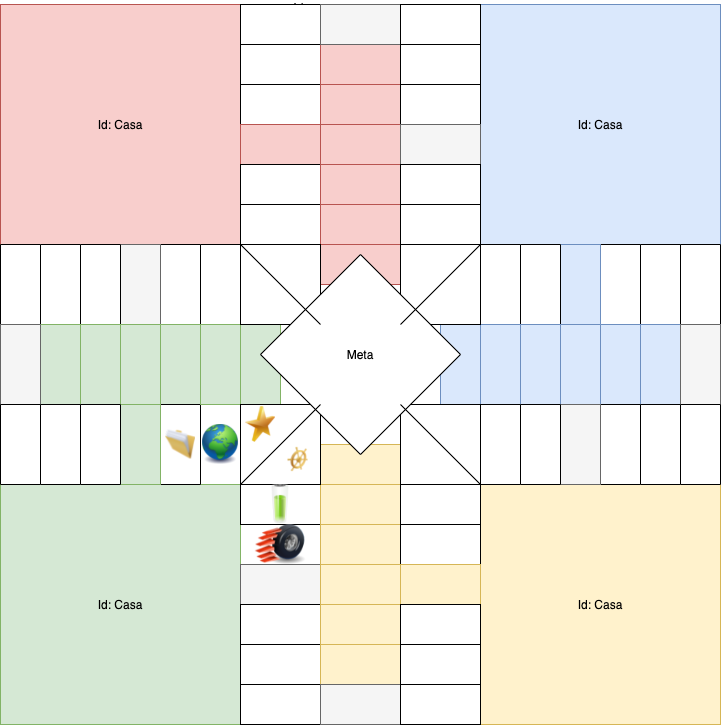

The diagram above was exported from draw.io. Its source (the exported page's mxGraphModel, read from the mxfile embedded in the PNG):
<mxGraphModel dx="1426" dy="794" grid="1" gridSize="10" guides="1" tooltips="1" connect="1" arrows="1" fold="1" page="1" pageScale="1" pageWidth="850" pageHeight="1100" math="0" shadow="0">
  <root>
    <mxCell id="0" />
    <mxCell id="1" parent="0" />
    <mxCell id="UOg90cspTJbYKnHVNOwC-1" value="" style="whiteSpace=wrap;html=1;aspect=fixed;" vertex="1" parent="1">
      <mxGeometry x="80" y="80" width="720" height="720" as="geometry" />
    </mxCell>
    <mxCell id="UOg90cspTJbYKnHVNOwC-2" value="Id: Tablero" style="text;html=1;strokeColor=none;fillColor=none;align=center;verticalAlign=middle;whiteSpace=wrap;rounded=0;" vertex="1" parent="1">
      <mxGeometry x="360" y="80" width="40" height="20" as="geometry" />
    </mxCell>
    <mxCell id="UOg90cspTJbYKnHVNOwC-3" value="Id: Casa" style="whiteSpace=wrap;html=1;aspect=fixed;fillColor=#f8cecc;strokeColor=#b85450;" vertex="1" parent="1">
      <mxGeometry x="80" y="80" width="240" height="240" as="geometry" />
    </mxCell>
    <mxCell id="UOg90cspTJbYKnHVNOwC-4" value="Id: Casa" style="whiteSpace=wrap;html=1;aspect=fixed;fillColor=#dae8fc;strokeColor=#6c8ebf;" vertex="1" parent="1">
      <mxGeometry x="560" y="80" width="240" height="240" as="geometry" />
    </mxCell>
    <mxCell id="UOg90cspTJbYKnHVNOwC-5" value="Id: Casa" style="whiteSpace=wrap;html=1;aspect=fixed;fillColor=#fff2cc;strokeColor=#d6b656;" vertex="1" parent="1">
      <mxGeometry x="560" y="560" width="240" height="240" as="geometry" />
    </mxCell>
    <mxCell id="UOg90cspTJbYKnHVNOwC-6" value="Id: Casa" style="whiteSpace=wrap;html=1;aspect=fixed;fillColor=#d5e8d4;strokeColor=#82b366;" vertex="1" parent="1">
      <mxGeometry x="80" y="560" width="240" height="240" as="geometry" />
    </mxCell>
    <mxCell id="UOg90cspTJbYKnHVNOwC-8" value="" style="endArrow=none;html=1;entryX=1;entryY=0;entryDx=0;entryDy=0;exitX=0;exitY=1;exitDx=0;exitDy=0;" edge="1" parent="1" source="UOg90cspTJbYKnHVNOwC-7" target="UOg90cspTJbYKnHVNOwC-7">
      <mxGeometry width="50" height="50" relative="1" as="geometry">
        <mxPoint x="410" y="450" as="sourcePoint" />
        <mxPoint x="460" y="400" as="targetPoint" />
      </mxGeometry>
    </mxCell>
    <mxCell id="UOg90cspTJbYKnHVNOwC-9" value="" style="endArrow=none;html=1;entryX=0;entryY=0;entryDx=0;entryDy=0;exitX=1;exitY=1;exitDx=0;exitDy=0;" edge="1" parent="1" source="UOg90cspTJbYKnHVNOwC-7" target="UOg90cspTJbYKnHVNOwC-7">
      <mxGeometry width="50" height="50" relative="1" as="geometry">
        <mxPoint x="410" y="450" as="sourcePoint" />
        <mxPoint x="460" y="400" as="targetPoint" />
      </mxGeometry>
    </mxCell>
    <mxCell id="UOg90cspTJbYKnHVNOwC-11" value="META" style="text;html=1;align=center;verticalAlign=middle;resizable=0;points=[];labelBackgroundColor=#ffffff;" vertex="1" connectable="0" parent="UOg90cspTJbYKnHVNOwC-9">
      <mxGeometry x="-0.06" y="1" relative="1" as="geometry">
        <mxPoint x="-2.62" y="-64.04" as="offset" />
      </mxGeometry>
    </mxCell>
    <mxCell id="UOg90cspTJbYKnHVNOwC-13" value="" style="rounded=0;whiteSpace=wrap;html=1;" vertex="1" parent="1">
      <mxGeometry x="320" y="80" width="80" height="40" as="geometry" />
    </mxCell>
    <mxCell id="UOg90cspTJbYKnHVNOwC-14" value="" style="rounded=0;whiteSpace=wrap;html=1;" vertex="1" parent="1">
      <mxGeometry x="320" y="120" width="80" height="40" as="geometry" />
    </mxCell>
    <mxCell id="UOg90cspTJbYKnHVNOwC-15" value="" style="rounded=0;whiteSpace=wrap;html=1;" vertex="1" parent="1">
      <mxGeometry x="320" y="160" width="80" height="40" as="geometry" />
    </mxCell>
    <mxCell id="UOg90cspTJbYKnHVNOwC-16" value="" style="rounded=0;whiteSpace=wrap;html=1;fillColor=#f8cecc;strokeColor=#b85450;" vertex="1" parent="1">
      <mxGeometry x="320" y="200" width="80" height="40" as="geometry" />
    </mxCell>
    <mxCell id="UOg90cspTJbYKnHVNOwC-17" value="" style="rounded=0;whiteSpace=wrap;html=1;" vertex="1" parent="1">
      <mxGeometry x="320" y="240" width="80" height="40" as="geometry" />
    </mxCell>
    <mxCell id="UOg90cspTJbYKnHVNOwC-18" value="" style="rounded=0;whiteSpace=wrap;html=1;fillColor=#f8cecc;strokeColor=#b85450;" vertex="1" parent="1">
      <mxGeometry x="400" y="240" width="80" height="40" as="geometry" />
    </mxCell>
    <mxCell id="UOg90cspTJbYKnHVNOwC-20" value="" style="rounded=0;whiteSpace=wrap;html=1;fillColor=#f8cecc;strokeColor=#b85450;" vertex="1" parent="1">
      <mxGeometry x="400" y="200" width="80" height="40" as="geometry" />
    </mxCell>
    <mxCell id="UOg90cspTJbYKnHVNOwC-24" value="" style="rounded=0;whiteSpace=wrap;html=1;fillColor=#f8cecc;strokeColor=#b85450;" vertex="1" parent="1">
      <mxGeometry x="400" y="160" width="80" height="40" as="geometry" />
    </mxCell>
    <mxCell id="UOg90cspTJbYKnHVNOwC-25" value="" style="rounded=0;whiteSpace=wrap;html=1;fillColor=#f8cecc;strokeColor=#b85450;" vertex="1" parent="1">
      <mxGeometry x="400" y="120" width="80" height="40" as="geometry" />
    </mxCell>
    <mxCell id="UOg90cspTJbYKnHVNOwC-26" value="" style="rounded=0;whiteSpace=wrap;html=1;fillColor=#f5f5f5;strokeColor=#666666;fontColor=#333333;" vertex="1" parent="1">
      <mxGeometry x="400" y="80" width="80" height="40" as="geometry" />
    </mxCell>
    <mxCell id="UOg90cspTJbYKnHVNOwC-27" value="" style="rounded=0;whiteSpace=wrap;html=1;" vertex="1" parent="1">
      <mxGeometry x="480" y="80" width="80" height="40" as="geometry" />
    </mxCell>
    <mxCell id="UOg90cspTJbYKnHVNOwC-28" value="" style="rounded=0;whiteSpace=wrap;html=1;" vertex="1" parent="1">
      <mxGeometry x="480" y="120" width="80" height="40" as="geometry" />
    </mxCell>
    <mxCell id="UOg90cspTJbYKnHVNOwC-29" value="" style="rounded=0;whiteSpace=wrap;html=1;" vertex="1" parent="1">
      <mxGeometry x="480" y="160" width="80" height="40" as="geometry" />
    </mxCell>
    <mxCell id="UOg90cspTJbYKnHVNOwC-30" value="" style="rounded=0;whiteSpace=wrap;html=1;fillColor=#f5f5f5;strokeColor=#666666;fontColor=#333333;" vertex="1" parent="1">
      <mxGeometry x="480" y="200" width="80" height="40" as="geometry" />
    </mxCell>
    <mxCell id="UOg90cspTJbYKnHVNOwC-31" value="" style="rounded=0;whiteSpace=wrap;html=1;" vertex="1" parent="1">
      <mxGeometry x="480" y="240" width="80" height="40" as="geometry" />
    </mxCell>
    <mxCell id="UOg90cspTJbYKnHVNOwC-33" value="" style="rounded=0;whiteSpace=wrap;html=1;rotation=-90;" vertex="1" parent="1">
      <mxGeometry x="220" y="340" width="80" height="40" as="geometry" />
    </mxCell>
    <mxCell id="UOg90cspTJbYKnHVNOwC-21" value="" style="rounded=0;whiteSpace=wrap;html=1;" vertex="1" parent="1">
      <mxGeometry x="320" y="280" width="80" height="40" as="geometry" />
    </mxCell>
    <mxCell id="UOg90cspTJbYKnHVNOwC-19" value="" style="rounded=0;whiteSpace=wrap;html=1;fillColor=#f8cecc;strokeColor=#b85450;" vertex="1" parent="1">
      <mxGeometry x="400" y="280" width="80" height="40" as="geometry" />
    </mxCell>
    <mxCell id="UOg90cspTJbYKnHVNOwC-40" value="" style="rounded=0;whiteSpace=wrap;html=1;rotation=-90;fillColor=#f5f5f5;strokeColor=#666666;fontColor=#333333;" vertex="1" parent="1">
      <mxGeometry x="180" y="340" width="80" height="40" as="geometry" />
    </mxCell>
    <mxCell id="UOg90cspTJbYKnHVNOwC-41" value="" style="rounded=0;whiteSpace=wrap;html=1;rotation=-90;" vertex="1" parent="1">
      <mxGeometry x="140" y="340" width="80" height="40" as="geometry" />
    </mxCell>
    <mxCell id="UOg90cspTJbYKnHVNOwC-42" value="" style="rounded=0;whiteSpace=wrap;html=1;rotation=-90;" vertex="1" parent="1">
      <mxGeometry x="100" y="340" width="80" height="40" as="geometry" />
    </mxCell>
    <mxCell id="UOg90cspTJbYKnHVNOwC-43" value="" style="rounded=0;whiteSpace=wrap;html=1;rotation=-90;" vertex="1" parent="1">
      <mxGeometry x="60" y="340" width="80" height="40" as="geometry" />
    </mxCell>
    <mxCell id="UOg90cspTJbYKnHVNOwC-44" value="" style="rounded=0;whiteSpace=wrap;html=1;rotation=-90;fillColor=#d5e8d4;strokeColor=#82b366;" vertex="1" parent="1">
      <mxGeometry x="220" y="420" width="80" height="40" as="geometry" />
    </mxCell>
    <mxCell id="UOg90cspTJbYKnHVNOwC-45" value="" style="rounded=0;whiteSpace=wrap;html=1;rotation=-90;fillColor=#d5e8d4;strokeColor=#82b366;" vertex="1" parent="1">
      <mxGeometry x="180" y="420" width="80" height="40" as="geometry" />
    </mxCell>
    <mxCell id="UOg90cspTJbYKnHVNOwC-46" value="" style="rounded=0;whiteSpace=wrap;html=1;rotation=-90;fillColor=#d5e8d4;strokeColor=#82b366;" vertex="1" parent="1">
      <mxGeometry x="140" y="420" width="80" height="40" as="geometry" />
    </mxCell>
    <mxCell id="UOg90cspTJbYKnHVNOwC-47" value="" style="rounded=0;whiteSpace=wrap;html=1;rotation=-90;fillColor=#d5e8d4;strokeColor=#82b366;" vertex="1" parent="1">
      <mxGeometry x="100" y="420" width="80" height="40" as="geometry" />
    </mxCell>
    <mxCell id="UOg90cspTJbYKnHVNOwC-48" value="" style="rounded=0;whiteSpace=wrap;html=1;rotation=-90;fillColor=#f5f5f5;strokeColor=#666666;fontColor=#333333;" vertex="1" parent="1">
      <mxGeometry x="60" y="420" width="80" height="40" as="geometry" />
    </mxCell>
    <mxCell id="UOg90cspTJbYKnHVNOwC-49" value="" style="rounded=0;whiteSpace=wrap;html=1;rotation=-90;" vertex="1" parent="1">
      <mxGeometry x="220" y="500" width="80" height="40" as="geometry" />
    </mxCell>
    <mxCell id="UOg90cspTJbYKnHVNOwC-50" value="" style="rounded=0;whiteSpace=wrap;html=1;rotation=-90;fillColor=#d5e8d4;strokeColor=#82b366;" vertex="1" parent="1">
      <mxGeometry x="180" y="500" width="80" height="40" as="geometry" />
    </mxCell>
    <mxCell id="UOg90cspTJbYKnHVNOwC-51" value="" style="rounded=0;whiteSpace=wrap;html=1;rotation=-90;" vertex="1" parent="1">
      <mxGeometry x="140" y="500" width="80" height="40" as="geometry" />
    </mxCell>
    <mxCell id="UOg90cspTJbYKnHVNOwC-52" value="" style="rounded=0;whiteSpace=wrap;html=1;rotation=-90;" vertex="1" parent="1">
      <mxGeometry x="100" y="500" width="80" height="40" as="geometry" />
    </mxCell>
    <mxCell id="UOg90cspTJbYKnHVNOwC-53" value="" style="rounded=0;whiteSpace=wrap;html=1;rotation=-90;" vertex="1" parent="1">
      <mxGeometry x="60" y="500" width="80" height="40" as="geometry" />
    </mxCell>
    <mxCell id="UOg90cspTJbYKnHVNOwC-55" value="" style="rounded=0;whiteSpace=wrap;html=1;" vertex="1" parent="1">
      <mxGeometry x="480" y="280" width="80" height="40" as="geometry" />
    </mxCell>
    <mxCell id="UOg90cspTJbYKnHVNOwC-57" value="" style="rounded=0;whiteSpace=wrap;html=1;rotation=-90;" vertex="1" parent="1">
      <mxGeometry x="260" y="340" width="80" height="40" as="geometry" />
    </mxCell>
    <mxCell id="UOg90cspTJbYKnHVNOwC-58" value="" style="rounded=0;whiteSpace=wrap;html=1;rotation=-90;fillColor=#d5e8d4;strokeColor=#82b366;" vertex="1" parent="1">
      <mxGeometry x="260" y="420" width="80" height="40" as="geometry" />
    </mxCell>
    <mxCell id="UOg90cspTJbYKnHVNOwC-59" value="" style="image;html=1;labelBackgroundColor=#ffffff;image=img/lib/clip_art/general/Earth_globe_128x128.png;fontFamily=Helvetica;fontSize=12;fontColor=#000000;align=center;strokeColor=#000000;fillColor=#ffffff;" vertex="1" parent="1">
      <mxGeometry x="260" y="500" width="80" height="40" as="geometry" />
    </mxCell>
    <mxCell id="UOg90cspTJbYKnHVNOwC-60" value="" style="rounded=0;whiteSpace=wrap;html=1;rotation=-90;fillColor=#d5e8d4;strokeColor=#82b366;" vertex="1" parent="1">
      <mxGeometry x="300" y="420" width="80" height="40" as="geometry" />
    </mxCell>
    <mxCell id="UOg90cspTJbYKnHVNOwC-62" value="" style="rounded=0;whiteSpace=wrap;html=1;fillColor=#f8cecc;strokeColor=#b85450;" vertex="1" parent="1">
      <mxGeometry x="400" y="320" width="80" height="40" as="geometry" />
    </mxCell>
    <mxCell id="UOg90cspTJbYKnHVNOwC-63" value="" style="rounded=0;whiteSpace=wrap;html=1;rotation=-90;" vertex="1" parent="1">
      <mxGeometry x="700" y="340" width="80" height="40" as="geometry" />
    </mxCell>
    <mxCell id="UOg90cspTJbYKnHVNOwC-64" value="" style="rounded=0;whiteSpace=wrap;html=1;rotation=-90;" vertex="1" parent="1">
      <mxGeometry x="660" y="340" width="80" height="40" as="geometry" />
    </mxCell>
    <mxCell id="UOg90cspTJbYKnHVNOwC-65" value="" style="rounded=0;whiteSpace=wrap;html=1;rotation=-90;fillColor=#dae8fc;strokeColor=#6c8ebf;" vertex="1" parent="1">
      <mxGeometry x="620" y="340" width="80" height="40" as="geometry" />
    </mxCell>
    <mxCell id="UOg90cspTJbYKnHVNOwC-66" value="" style="rounded=0;whiteSpace=wrap;html=1;rotation=-90;" vertex="1" parent="1">
      <mxGeometry x="580" y="340" width="80" height="40" as="geometry" />
    </mxCell>
    <mxCell id="UOg90cspTJbYKnHVNOwC-67" value="" style="rounded=0;whiteSpace=wrap;html=1;rotation=-90;" vertex="1" parent="1">
      <mxGeometry x="540" y="340" width="80" height="40" as="geometry" />
    </mxCell>
    <mxCell id="UOg90cspTJbYKnHVNOwC-68" value="" style="rounded=0;whiteSpace=wrap;html=1;rotation=-90;fillColor=#dae8fc;strokeColor=#6c8ebf;" vertex="1" parent="1">
      <mxGeometry x="700" y="420" width="80" height="40" as="geometry" />
    </mxCell>
    <mxCell id="UOg90cspTJbYKnHVNOwC-69" value="" style="rounded=0;whiteSpace=wrap;html=1;rotation=-90;fillColor=#dae8fc;strokeColor=#6c8ebf;" vertex="1" parent="1">
      <mxGeometry x="660" y="420" width="80" height="40" as="geometry" />
    </mxCell>
    <mxCell id="UOg90cspTJbYKnHVNOwC-70" value="" style="rounded=0;whiteSpace=wrap;html=1;rotation=-90;fillColor=#dae8fc;strokeColor=#6c8ebf;" vertex="1" parent="1">
      <mxGeometry x="620" y="420" width="80" height="40" as="geometry" />
    </mxCell>
    <mxCell id="UOg90cspTJbYKnHVNOwC-71" value="" style="rounded=0;whiteSpace=wrap;html=1;rotation=-90;fillColor=#dae8fc;strokeColor=#6c8ebf;" vertex="1" parent="1">
      <mxGeometry x="580" y="420" width="80" height="40" as="geometry" />
    </mxCell>
    <mxCell id="UOg90cspTJbYKnHVNOwC-72" value="" style="rounded=0;whiteSpace=wrap;html=1;rotation=-90;fillColor=#dae8fc;strokeColor=#6c8ebf;" vertex="1" parent="1">
      <mxGeometry x="540" y="420" width="80" height="40" as="geometry" />
    </mxCell>
    <mxCell id="UOg90cspTJbYKnHVNOwC-73" value="" style="rounded=0;whiteSpace=wrap;html=1;rotation=-90;" vertex="1" parent="1">
      <mxGeometry x="700" y="500" width="80" height="40" as="geometry" />
    </mxCell>
    <mxCell id="UOg90cspTJbYKnHVNOwC-74" value="" style="rounded=0;whiteSpace=wrap;html=1;rotation=-90;" vertex="1" parent="1">
      <mxGeometry x="660" y="500" width="80" height="40" as="geometry" />
    </mxCell>
    <mxCell id="UOg90cspTJbYKnHVNOwC-75" value="" style="rounded=0;whiteSpace=wrap;html=1;rotation=-90;fillColor=#f5f5f5;strokeColor=#666666;fontColor=#333333;" vertex="1" parent="1">
      <mxGeometry x="620" y="500" width="80" height="40" as="geometry" />
    </mxCell>
    <mxCell id="UOg90cspTJbYKnHVNOwC-76" value="" style="rounded=0;whiteSpace=wrap;html=1;rotation=-90;" vertex="1" parent="1">
      <mxGeometry x="580" y="500" width="80" height="40" as="geometry" />
    </mxCell>
    <mxCell id="UOg90cspTJbYKnHVNOwC-77" value="" style="rounded=0;whiteSpace=wrap;html=1;rotation=-90;" vertex="1" parent="1">
      <mxGeometry x="540" y="500" width="80" height="40" as="geometry" />
    </mxCell>
    <mxCell id="UOg90cspTJbYKnHVNOwC-78" value="" style="rounded=0;whiteSpace=wrap;html=1;rotation=-90;" vertex="1" parent="1">
      <mxGeometry x="740" y="340" width="80" height="40" as="geometry" />
    </mxCell>
    <mxCell id="UOg90cspTJbYKnHVNOwC-79" value="" style="rounded=0;whiteSpace=wrap;html=1;rotation=-90;fillColor=#f5f5f5;strokeColor=#666666;fontColor=#333333;" vertex="1" parent="1">
      <mxGeometry x="740" y="420" width="80" height="40" as="geometry" />
    </mxCell>
    <mxCell id="UOg90cspTJbYKnHVNOwC-80" value="" style="rounded=0;whiteSpace=wrap;html=1;rotation=-90;" vertex="1" parent="1">
      <mxGeometry x="740" y="500" width="80" height="40" as="geometry" />
    </mxCell>
    <mxCell id="UOg90cspTJbYKnHVNOwC-82" value="" style="rounded=0;whiteSpace=wrap;html=1;" vertex="1" parent="1">
      <mxGeometry x="320" y="560" width="80" height="40" as="geometry" />
    </mxCell>
    <mxCell id="UOg90cspTJbYKnHVNOwC-120" value="" style="edgeStyle=orthogonalEdgeStyle;rounded=0;orthogonalLoop=1;jettySize=auto;html=1;" edge="1" parent="1" source="UOg90cspTJbYKnHVNOwC-83" target="UOg90cspTJbYKnHVNOwC-93">
      <mxGeometry relative="1" as="geometry" />
    </mxCell>
    <mxCell id="UOg90cspTJbYKnHVNOwC-83" value="" style="image;html=1;labelBackgroundColor=#ffffff;image=img/lib/clip_art/general/Tire_128x128.png;fontFamily=Helvetica;fontSize=12;fontColor=#000000;align=center;strokeColor=#000000;fillColor=#ffffff;" vertex="1" parent="1">
      <mxGeometry x="320" y="600" width="80" height="40" as="geometry" />
    </mxCell>
    <mxCell id="UOg90cspTJbYKnHVNOwC-84" value="" style="rounded=0;whiteSpace=wrap;html=1;fillColor=#f5f5f5;strokeColor=#666666;fontColor=#333333;" vertex="1" parent="1">
      <mxGeometry x="320" y="640" width="80" height="40" as="geometry" />
    </mxCell>
    <mxCell id="UOg90cspTJbYKnHVNOwC-85" value="" style="rounded=0;whiteSpace=wrap;html=1;" vertex="1" parent="1">
      <mxGeometry x="320" y="680" width="80" height="40" as="geometry" />
    </mxCell>
    <mxCell id="UOg90cspTJbYKnHVNOwC-86" value="" style="rounded=0;whiteSpace=wrap;html=1;" vertex="1" parent="1">
      <mxGeometry x="320" y="720" width="80" height="40" as="geometry" />
    </mxCell>
    <mxCell id="UOg90cspTJbYKnHVNOwC-87" value="" style="rounded=0;whiteSpace=wrap;html=1;fillColor=#fff2cc;strokeColor=#d6b656;" vertex="1" parent="1">
      <mxGeometry x="400" y="720" width="80" height="40" as="geometry" />
    </mxCell>
    <mxCell id="UOg90cspTJbYKnHVNOwC-88" value="" style="rounded=0;whiteSpace=wrap;html=1;fillColor=#fff2cc;strokeColor=#d6b656;" vertex="1" parent="1">
      <mxGeometry x="400" y="680" width="80" height="40" as="geometry" />
    </mxCell>
    <mxCell id="UOg90cspTJbYKnHVNOwC-89" value="" style="rounded=0;whiteSpace=wrap;html=1;fillColor=#fff2cc;strokeColor=#d6b656;" vertex="1" parent="1">
      <mxGeometry x="400" y="640" width="80" height="40" as="geometry" />
    </mxCell>
    <mxCell id="UOg90cspTJbYKnHVNOwC-90" value="" style="rounded=0;whiteSpace=wrap;html=1;fillColor=#fff2cc;strokeColor=#d6b656;" vertex="1" parent="1">
      <mxGeometry x="400" y="600" width="80" height="40" as="geometry" />
    </mxCell>
    <mxCell id="UOg90cspTJbYKnHVNOwC-91" value="" style="rounded=0;whiteSpace=wrap;html=1;fillColor=#fff2cc;strokeColor=#d6b656;" vertex="1" parent="1">
      <mxGeometry x="400" y="560" width="80" height="40" as="geometry" />
    </mxCell>
    <mxCell id="UOg90cspTJbYKnHVNOwC-92" value="" style="rounded=0;whiteSpace=wrap;html=1;" vertex="1" parent="1">
      <mxGeometry x="480" y="560" width="80" height="40" as="geometry" />
    </mxCell>
    <mxCell id="UOg90cspTJbYKnHVNOwC-93" value="" style="rounded=0;whiteSpace=wrap;html=1;" vertex="1" parent="1">
      <mxGeometry x="480" y="600" width="80" height="40" as="geometry" />
    </mxCell>
    <mxCell id="UOg90cspTJbYKnHVNOwC-94" value="" style="rounded=0;whiteSpace=wrap;html=1;fillColor=#fff2cc;strokeColor=#d6b656;" vertex="1" parent="1">
      <mxGeometry x="480" y="640" width="80" height="40" as="geometry" />
    </mxCell>
    <mxCell id="UOg90cspTJbYKnHVNOwC-95" value="" style="rounded=0;whiteSpace=wrap;html=1;" vertex="1" parent="1">
      <mxGeometry x="480" y="680" width="80" height="40" as="geometry" />
    </mxCell>
    <mxCell id="UOg90cspTJbYKnHVNOwC-96" value="" style="rounded=0;whiteSpace=wrap;html=1;" vertex="1" parent="1">
      <mxGeometry x="480" y="720" width="80" height="40" as="geometry" />
    </mxCell>
    <mxCell id="UOg90cspTJbYKnHVNOwC-97" value="" style="rounded=0;whiteSpace=wrap;html=1;" vertex="1" parent="1">
      <mxGeometry x="320" y="760" width="80" height="40" as="geometry" />
    </mxCell>
    <mxCell id="UOg90cspTJbYKnHVNOwC-98" value="" style="rounded=0;whiteSpace=wrap;html=1;fillColor=#f5f5f5;strokeColor=#666666;fontColor=#333333;" vertex="1" parent="1">
      <mxGeometry x="400" y="760" width="80" height="40" as="geometry" />
    </mxCell>
    <mxCell id="UOg90cspTJbYKnHVNOwC-99" value="" style="rounded=0;whiteSpace=wrap;html=1;" vertex="1" parent="1">
      <mxGeometry x="480" y="760" width="80" height="40" as="geometry" />
    </mxCell>
    <mxCell id="UOg90cspTJbYKnHVNOwC-100" value="" style="rounded=0;whiteSpace=wrap;html=1;fillColor=#fff2cc;strokeColor=#d6b656;" vertex="1" parent="1">
      <mxGeometry x="400" y="520" width="80" height="40" as="geometry" />
    </mxCell>
    <mxCell id="UOg90cspTJbYKnHVNOwC-101" value="" style="rounded=0;whiteSpace=wrap;html=1;rotation=-90;fillColor=#dae8fc;strokeColor=#6c8ebf;" vertex="1" parent="1">
      <mxGeometry x="500" y="420" width="80" height="40" as="geometry" />
    </mxCell>
    <mxCell id="UOg90cspTJbYKnHVNOwC-102" value="" style="whiteSpace=wrap;html=1;aspect=fixed;" vertex="1" parent="1">
      <mxGeometry x="320" y="320" width="80" height="80" as="geometry" />
    </mxCell>
    <mxCell id="UOg90cspTJbYKnHVNOwC-103" value="" style="whiteSpace=wrap;html=1;aspect=fixed;" vertex="1" parent="1">
      <mxGeometry x="480" y="320" width="80" height="80" as="geometry" />
    </mxCell>
    <mxCell id="UOg90cspTJbYKnHVNOwC-104" value="" style="whiteSpace=wrap;html=1;aspect=fixed;" vertex="1" parent="1">
      <mxGeometry x="320" y="480" width="80" height="80" as="geometry" />
    </mxCell>
    <mxCell id="UOg90cspTJbYKnHVNOwC-105" value="" style="whiteSpace=wrap;html=1;aspect=fixed;" vertex="1" parent="1">
      <mxGeometry x="480" y="480" width="80" height="80" as="geometry" />
    </mxCell>
    <mxCell id="UOg90cspTJbYKnHVNOwC-7" value="Meta" style="rhombus;whiteSpace=wrap;html=1;" vertex="1" parent="1">
      <mxGeometry x="340" y="330" width="200" height="200" as="geometry" />
    </mxCell>
    <mxCell id="UOg90cspTJbYKnHVNOwC-108" value="" style="endArrow=none;html=1;exitX=0;exitY=0;exitDx=0;exitDy=0;entryX=1;entryY=1;entryDx=0;entryDy=0;" edge="1" parent="1" source="UOg90cspTJbYKnHVNOwC-102" target="UOg90cspTJbYKnHVNOwC-102">
      <mxGeometry width="50" height="50" relative="1" as="geometry">
        <mxPoint x="410" y="440" as="sourcePoint" />
        <mxPoint x="460" y="390" as="targetPoint" />
      </mxGeometry>
    </mxCell>
    <mxCell id="UOg90cspTJbYKnHVNOwC-109" value="" style="endArrow=none;html=1;entryX=0;entryY=1;entryDx=0;entryDy=0;exitX=0;exitY=1;exitDx=0;exitDy=0;" edge="1" parent="1" source="UOg90cspTJbYKnHVNOwC-103" target="UOg90cspTJbYKnHVNOwC-4">
      <mxGeometry width="50" height="50" relative="1" as="geometry">
        <mxPoint x="410" y="440" as="sourcePoint" />
        <mxPoint x="460" y="390" as="targetPoint" />
      </mxGeometry>
    </mxCell>
    <mxCell id="UOg90cspTJbYKnHVNOwC-110" value="" style="endArrow=none;html=1;exitX=0;exitY=1;exitDx=0;exitDy=0;entryX=1;entryY=0;entryDx=0;entryDy=0;" edge="1" parent="1" source="UOg90cspTJbYKnHVNOwC-104" target="UOg90cspTJbYKnHVNOwC-104">
      <mxGeometry width="50" height="50" relative="1" as="geometry">
        <mxPoint x="410" y="440" as="sourcePoint" />
        <mxPoint x="460" y="390" as="targetPoint" />
      </mxGeometry>
    </mxCell>
    <mxCell id="UOg90cspTJbYKnHVNOwC-113" value="" style="endArrow=none;html=1;entryX=1;entryY=1;entryDx=0;entryDy=0;exitX=0;exitY=0;exitDx=0;exitDy=0;" edge="1" parent="1" source="UOg90cspTJbYKnHVNOwC-105" target="UOg90cspTJbYKnHVNOwC-105">
      <mxGeometry width="50" height="50" relative="1" as="geometry">
        <mxPoint x="410" y="440" as="sourcePoint" />
        <mxPoint x="460" y="390" as="targetPoint" />
      </mxGeometry>
    </mxCell>
    <mxCell id="UOg90cspTJbYKnHVNOwC-116" value="" style="image;html=1;labelBackgroundColor=#ffffff;image=img/lib/clip_art/general/Ships_Wheel_128x128.png;fontFamily=Helvetica;fontSize=12;fontColor=#000000;align=center;strokeColor=#000000;fillColor=#ffffff;" vertex="1" parent="1">
      <mxGeometry x="367.5" y="520" width="20" height="30" as="geometry" />
    </mxCell>
    <mxCell id="UOg90cspTJbYKnHVNOwC-117" value="" style="image;html=1;labelBackgroundColor=#ffffff;image=img/lib/clip_art/general/Full_Folder_128x128.png" vertex="1" parent="1">
      <mxGeometry x="245" y="500" width="30" height="40" as="geometry" />
    </mxCell>
    <mxCell id="UOg90cspTJbYKnHVNOwC-118" value="" style="image;html=1;labelBackgroundColor=#ffffff;image=img/lib/clip_art/general/Battery_75_128x128.png" vertex="1" parent="1">
      <mxGeometry x="332.5" y="560" width="55" height="40" as="geometry" />
    </mxCell>
    <mxCell id="UOg90cspTJbYKnHVNOwC-121" value="" style="image;html=1;labelBackgroundColor=#ffffff;image=img/lib/clip_art/general/Star_128x128.png" vertex="1" parent="1">
      <mxGeometry x="325" y="480" width="30" height="40" as="geometry" />
    </mxCell>
  </root>
</mxGraphModel>